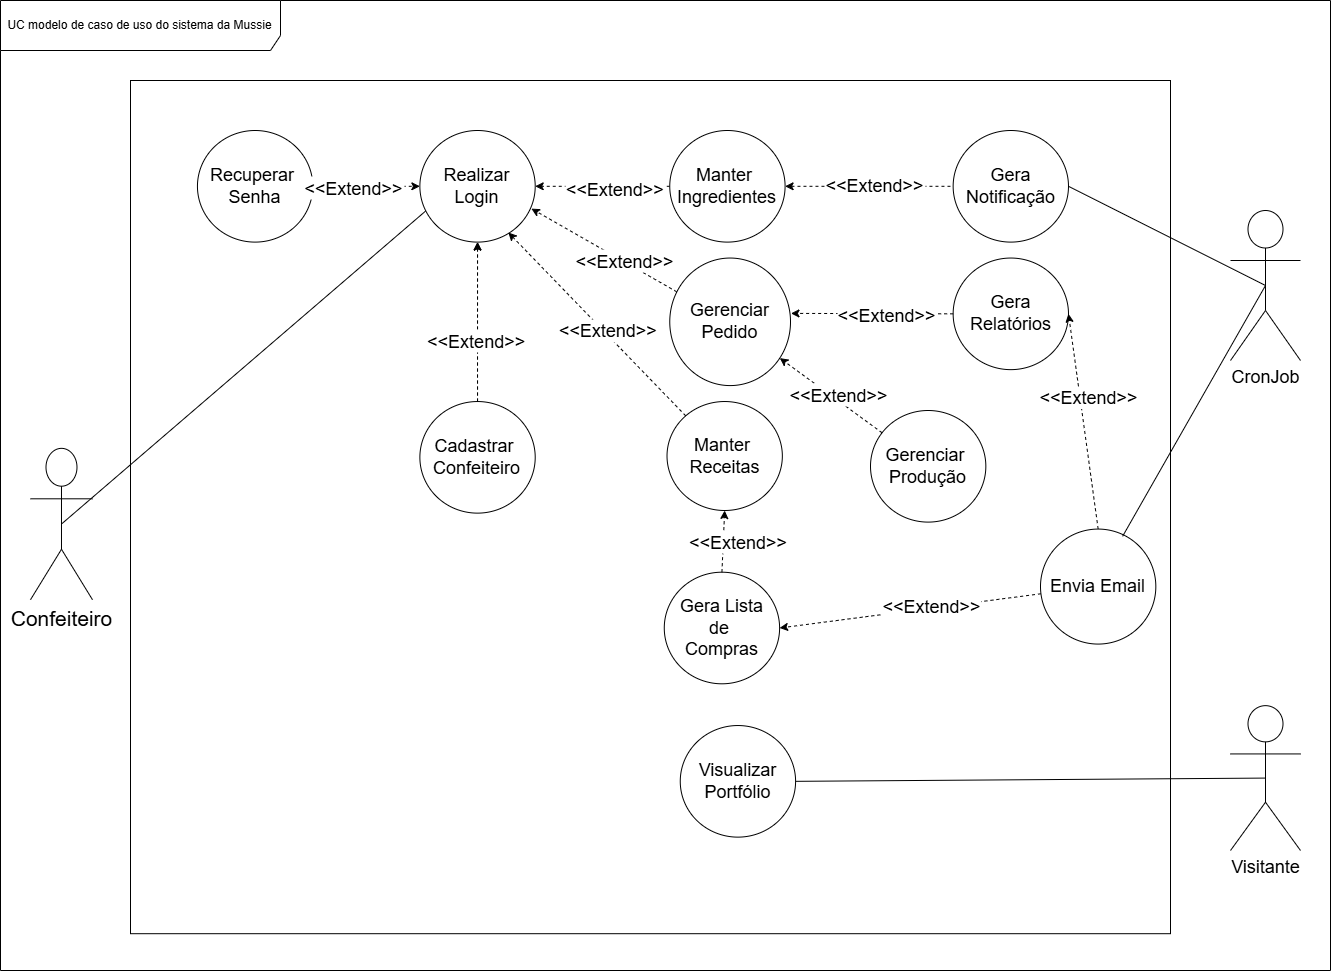

The diagram above was exported from draw.io. Its source (the exported page's mxGraphModel, read from the mxfile embedded in the PNG):
<mxGraphModel dx="2333" dy="1160" grid="1" gridSize="10" guides="1" tooltips="1" connect="1" arrows="1" fold="1" page="1" pageScale="1" pageWidth="827" pageHeight="1169" math="0" shadow="0">
  <root>
    <mxCell id="0" />
    <mxCell id="1" parent="0" />
    <mxCell id="kJuV8XzxjO-D0Pb2xex7-26" value="UC modelo de caso de uso do sistema da Mussie" style="shape=umlFrame;whiteSpace=wrap;html=1;pointerEvents=0;labelBackgroundColor=#FFFFFF;width=280;height=50;movable=1;resizable=1;rotatable=1;deletable=1;editable=1;locked=0;connectable=1;" parent="1" vertex="1">
      <mxGeometry x="120" y="50" width="1330" height="970" as="geometry" />
    </mxCell>
    <mxCell id="wYGjZ6vsEJkue9mCRyNv-1" value="" style="group" parent="1" vertex="1" connectable="0">
      <mxGeometry x="170" y="180" width="1270" height="820.13" as="geometry" />
    </mxCell>
    <mxCell id="kJuV8XzxjO-D0Pb2xex7-38" value="" style="rounded=0;whiteSpace=wrap;html=1;movable=0;resizable=0;rotatable=0;deletable=0;editable=0;locked=1;connectable=0;" parent="wYGjZ6vsEJkue9mCRyNv-1" vertex="1">
      <mxGeometry x="80" y="-50" width="1040" height="853.2" as="geometry" />
    </mxCell>
    <mxCell id="kJuV8XzxjO-D0Pb2xex7-2" value="Confeiteiro" style="shape=umlActor;verticalLabelPosition=bottom;verticalAlign=top;html=1;outlineConnect=0;fontSize=21;" parent="wYGjZ6vsEJkue9mCRyNv-1" vertex="1">
      <mxGeometry x="-20" y="317.85" width="61.98" height="151.36" as="geometry" />
    </mxCell>
    <mxCell id="kJuV8XzxjO-D0Pb2xex7-3" value="Visitante" style="shape=umlActor;verticalLabelPosition=bottom;verticalAlign=top;html=1;outlineConnect=0;fontSize=18;" parent="wYGjZ6vsEJkue9mCRyNv-1" vertex="1">
      <mxGeometry x="1180" y="575.15" width="70" height="144.85" as="geometry" />
    </mxCell>
    <mxCell id="kJuV8XzxjO-D0Pb2xex7-24" value="" style="endArrow=none;html=1;rounded=0;exitX=0.5;exitY=0.5;exitDx=0;exitDy=0;exitPerimeter=0;entryX=1;entryY=0.5;entryDx=0;entryDy=0;startFill=0;fontSize=9;" parent="wYGjZ6vsEJkue9mCRyNv-1" source="kJuV8XzxjO-D0Pb2xex7-3" target="kJuV8XzxjO-D0Pb2xex7-21" edge="1">
      <mxGeometry width="50" height="50" relative="1" as="geometry">
        <mxPoint x="535.2892561983472" y="454.0689293670554" as="sourcePoint" />
        <mxPoint x="587.7685950413223" y="378.3907744725461" as="targetPoint" />
      </mxGeometry>
    </mxCell>
    <mxCell id="kJuV8XzxjO-D0Pb2xex7-22" value="" style="endArrow=none;html=1;rounded=0;entryX=0.081;entryY=0.694;entryDx=0;entryDy=0;entryPerimeter=0;exitX=0.5;exitY=0.5;exitDx=0;exitDy=0;exitPerimeter=0;startFill=0;fontSize=9;" parent="wYGjZ6vsEJkue9mCRyNv-1" source="kJuV8XzxjO-D0Pb2xex7-2" target="kJuV8XzxjO-D0Pb2xex7-5" edge="1">
      <mxGeometry width="50" height="50" relative="1" as="geometry">
        <mxPoint x="73.47107438016529" y="332.9838815358406" as="sourcePoint" />
        <mxPoint x="141.69421487603307" y="136.22067881011662" as="targetPoint" />
      </mxGeometry>
    </mxCell>
    <mxCell id="kJuV8XzxjO-D0Pb2xex7-21" value="Visualizar&#10;Portfólio" style="ellipse;whiteSpace=wrap;fontSize=18;" parent="wYGjZ6vsEJkue9mCRyNv-1" vertex="1">
      <mxGeometry x="629.7520661157025" y="595.0299475822303" width="115.33250048049204" height="111.60005241776959" as="geometry" />
    </mxCell>
    <mxCell id="kJuV8XzxjO-D0Pb2xex7-29" value="Gera Notificação" style="ellipse;whiteSpace=wrap;fontSize=18;" parent="wYGjZ6vsEJkue9mCRyNv-1" vertex="1">
      <mxGeometry x="902.6470689986546" width="115.33250048049204" height="111.60005241776959" as="geometry" />
    </mxCell>
    <mxCell id="kJuV8XzxjO-D0Pb2xex7-30" value="Gera Relatórios" style="ellipse;whiteSpace=wrap;fontSize=18;" parent="wYGjZ6vsEJkue9mCRyNv-1" vertex="1">
      <mxGeometry x="902.6470689986546" y="127.54291704887953" width="115.33250048049204" height="111.60005241776959" as="geometry" />
    </mxCell>
    <mxCell id="kJuV8XzxjO-D0Pb2xex7-14" value="" style="edgeStyle=orthogonalEdgeStyle;rounded=0;orthogonalLoop=1;jettySize=auto;entryX=0;entryY=0.5;entryDx=0;entryDy=0;endArrow=none;startFill=1;startArrow=classic;dashed=1;fontSize=18;" parent="wYGjZ6vsEJkue9mCRyNv-1" source="kJuV8XzxjO-D0Pb2xex7-16" target="kJuV8XzxjO-D0Pb2xex7-29" edge="1">
      <mxGeometry relative="1" as="geometry" />
    </mxCell>
    <mxCell id="kJuV8XzxjO-D0Pb2xex7-15" value="&lt;&lt;Extend&gt;&gt;" style="edgeLabel;align=center;verticalAlign=middle;resizable=0;points=[];fontSize=18;" parent="kJuV8XzxjO-D0Pb2xex7-14" vertex="1" connectable="0">
      <mxGeometry x="0.0563" y="3" relative="1" as="geometry">
        <mxPoint as="offset" />
      </mxGeometry>
    </mxCell>
    <mxCell id="kJuV8XzxjO-D0Pb2xex7-34" value="" style="rounded=0;orthogonalLoop=1;jettySize=auto;entryX=1.004;entryY=0.434;entryDx=0;entryDy=0;entryPerimeter=0;dashed=1;fontSize=18;" parent="wYGjZ6vsEJkue9mCRyNv-1" source="kJuV8XzxjO-D0Pb2xex7-30" target="kJuV8XzxjO-D0Pb2xex7-20" edge="1">
      <mxGeometry relative="1" as="geometry" />
    </mxCell>
    <mxCell id="kJuV8XzxjO-D0Pb2xex7-35" value="&lt;&lt;Extend&gt;&gt;" style="edgeLabel;align=center;verticalAlign=middle;resizable=0;points=[];fontSize=18;" parent="kJuV8XzxjO-D0Pb2xex7-34" vertex="1" connectable="0">
      <mxGeometry x="-0.0824" relative="1" as="geometry">
        <mxPoint x="6" as="offset" />
      </mxGeometry>
    </mxCell>
    <mxCell id="kJuV8XzxjO-D0Pb2xex7-4" value="Recuperar &#10;Senha" style="ellipse;whiteSpace=wrap;fontSize=18;" parent="wYGjZ6vsEJkue9mCRyNv-1" vertex="1">
      <mxGeometry x="146.94214876033058" width="115.33250048049204" height="111.60005241776959" as="geometry" />
    </mxCell>
    <mxCell id="kJuV8XzxjO-D0Pb2xex7-5" value="Realizar&#10;Login" style="ellipse;whiteSpace=wrap;fontSize=18;" parent="wYGjZ6vsEJkue9mCRyNv-1" vertex="1">
      <mxGeometry x="369.3691139727081" width="115.33250048049204" height="111.60005241776959" as="geometry" />
    </mxCell>
    <mxCell id="kJuV8XzxjO-D0Pb2xex7-6" value="" style="edgeStyle=orthogonalEdgeStyle;rounded=0;orthogonalLoop=1;jettySize=auto;entryX=0.5;entryY=1;entryDx=0;entryDy=0;dashed=1;fontSize=18;" parent="wYGjZ6vsEJkue9mCRyNv-1" source="kJuV8XzxjO-D0Pb2xex7-9" target="kJuV8XzxjO-D0Pb2xex7-5" edge="1">
      <mxGeometry relative="1" as="geometry">
        <Array as="points">
          <mxPoint x="427.5845665961946" y="239.14296946664916" />
          <mxPoint x="427.5845665961946" y="239.14296946664916" />
        </Array>
      </mxGeometry>
    </mxCell>
    <mxCell id="kJuV8XzxjO-D0Pb2xex7-7" value="" style="edgeStyle=orthogonalEdgeStyle;rounded=0;orthogonalLoop=1;jettySize=auto;dashed=1;fontSize=18;" parent="wYGjZ6vsEJkue9mCRyNv-1" source="kJuV8XzxjO-D0Pb2xex7-9" target="kJuV8XzxjO-D0Pb2xex7-5" edge="1">
      <mxGeometry relative="1" as="geometry" />
    </mxCell>
    <mxCell id="kJuV8XzxjO-D0Pb2xex7-8" value="&lt;&lt;Extend&gt;&gt;" style="edgeLabel;align=center;verticalAlign=middle;resizable=0;points=[];fontSize=18;" parent="kJuV8XzxjO-D0Pb2xex7-7" vertex="1" connectable="0">
      <mxGeometry x="-0.2184" y="2" relative="1" as="geometry">
        <mxPoint as="offset" />
      </mxGeometry>
    </mxCell>
    <mxCell id="kJuV8XzxjO-D0Pb2xex7-9" value="Cadastrar &#10;Confeiteiro" style="ellipse;whiteSpace=wrap;fontSize=18;" parent="wYGjZ6vsEJkue9mCRyNv-1" vertex="1">
      <mxGeometry x="369.3691139727081" y="271.0286987288691" width="115.33250048049204" height="111.60005241776959" as="geometry" />
    </mxCell>
    <mxCell id="kJuV8XzxjO-D0Pb2xex7-10" value="" style="edgeStyle=orthogonalEdgeStyle;rounded=0;orthogonalLoop=1;jettySize=auto;dashed=1;exitX=1;exitY=0.5;exitDx=0;exitDy=0;entryX=0;entryY=0.5;entryDx=0;entryDy=0;fontSize=18;" parent="wYGjZ6vsEJkue9mCRyNv-1" source="kJuV8XzxjO-D0Pb2xex7-4" target="kJuV8XzxjO-D0Pb2xex7-5" edge="1">
      <mxGeometry relative="1" as="geometry">
        <mxPoint x="325.432923313473" y="143.48578167998951" as="sourcePoint" />
        <mxPoint x="325.432923313473" y="63.771458524439765" as="targetPoint" />
      </mxGeometry>
    </mxCell>
    <mxCell id="kJuV8XzxjO-D0Pb2xex7-11" value="&lt;&lt;Extend&gt;&gt;" style="edgeLabel;align=center;verticalAlign=middle;resizable=0;points=[];fontSize=18;" parent="kJuV8XzxjO-D0Pb2xex7-10" vertex="1" connectable="0">
      <mxGeometry x="-0.2682" relative="1" as="geometry">
        <mxPoint as="offset" />
      </mxGeometry>
    </mxCell>
    <mxCell id="kJuV8XzxjO-D0Pb2xex7-12" value="" style="edgeStyle=orthogonalEdgeStyle;rounded=0;orthogonalLoop=1;jettySize=auto;exitX=0;exitY=0.5;exitDx=0;exitDy=0;dashed=1;fontSize=18;" parent="wYGjZ6vsEJkue9mCRyNv-1" source="kJuV8XzxjO-D0Pb2xex7-16" target="kJuV8XzxjO-D0Pb2xex7-5" edge="1">
      <mxGeometry relative="1" as="geometry" />
    </mxCell>
    <mxCell id="kJuV8XzxjO-D0Pb2xex7-13" value="&lt;&lt;Extend&gt;&gt;" style="edgeLabel;align=center;verticalAlign=middle;resizable=0;points=[];fontSize=18;" parent="kJuV8XzxjO-D0Pb2xex7-12" vertex="1" connectable="0">
      <mxGeometry x="-0.1673" y="1" relative="1" as="geometry">
        <mxPoint as="offset" />
      </mxGeometry>
    </mxCell>
    <mxCell id="kJuV8XzxjO-D0Pb2xex7-16" value="Manter &#10;Ingredientes" style="ellipse;whiteSpace=wrap;fontSize=18;" parent="wYGjZ6vsEJkue9mCRyNv-1" vertex="1">
      <mxGeometry x="619.2561983471074" width="115.33250048049204" height="111.60005241776959" as="geometry" />
    </mxCell>
    <mxCell id="kJuV8XzxjO-D0Pb2xex7-17" value="Manter &#10;Receitas" style="ellipse;whiteSpace=wrap;fontSize=18;" parent="wYGjZ6vsEJkue9mCRyNv-1" vertex="1">
      <mxGeometry x="616.51" y="271.03" width="115.33" height="108.97" as="geometry" />
    </mxCell>
    <mxCell id="kJuV8XzxjO-D0Pb2xex7-18" value="" style="rounded=0;orthogonalLoop=1;jettySize=auto;entryX=0.967;entryY=0.7;entryDx=0;entryDy=0;entryPerimeter=0;dashed=1;fontSize=18;" parent="wYGjZ6vsEJkue9mCRyNv-1" source="kJuV8XzxjO-D0Pb2xex7-20" target="kJuV8XzxjO-D0Pb2xex7-5" edge="1">
      <mxGeometry relative="1" as="geometry" />
    </mxCell>
    <mxCell id="kJuV8XzxjO-D0Pb2xex7-19" value="&lt;&lt;Extend&gt;&gt;" style="edgeLabel;align=center;verticalAlign=middle;resizable=0;points=[];fontSize=18;" parent="kJuV8XzxjO-D0Pb2xex7-18" vertex="1" connectable="0">
      <mxGeometry x="-0.2687" y="-2" relative="1" as="geometry">
        <mxPoint as="offset" />
      </mxGeometry>
    </mxCell>
    <mxCell id="kJuV8XzxjO-D0Pb2xex7-20" value="Gerenciar&#10;Pedido" style="ellipse;whiteSpace=wrap;fontSize=18;" parent="wYGjZ6vsEJkue9mCRyNv-1" vertex="1">
      <mxGeometry x="619.26" y="127.54" width="120.74" height="127.54" as="geometry" />
    </mxCell>
    <mxCell id="kJuV8XzxjO-D0Pb2xex7-27" value="" style="rounded=0;orthogonalLoop=1;jettySize=auto;entryX=0.767;entryY=0.914;entryDx=0;entryDy=0;entryPerimeter=0;dashed=1;fontSize=18;" parent="wYGjZ6vsEJkue9mCRyNv-1" source="kJuV8XzxjO-D0Pb2xex7-17" target="kJuV8XzxjO-D0Pb2xex7-5" edge="1">
      <mxGeometry relative="1" as="geometry" />
    </mxCell>
    <mxCell id="kJuV8XzxjO-D0Pb2xex7-28" value="&lt;&lt;Extend&gt;&gt;" style="edgeLabel;align=center;verticalAlign=middle;resizable=0;points=[];fontSize=18;" parent="kJuV8XzxjO-D0Pb2xex7-27" vertex="1" connectable="0">
      <mxGeometry x="-0.1712" y="2" relative="1" as="geometry">
        <mxPoint x="-3" y="-12" as="offset" />
      </mxGeometry>
    </mxCell>
    <mxCell id="kJuV8XzxjO-D0Pb2xex7-33" value="Gera Lista de &#10;Compras" style="ellipse;whiteSpace=wrap;fontSize=18;" parent="wYGjZ6vsEJkue9mCRyNv-1" vertex="1">
      <mxGeometry x="613.7618623870845" y="441.7039745773817" width="115.33250048049204" height="111.60005241776959" as="geometry" />
    </mxCell>
    <mxCell id="kJuV8XzxjO-D0Pb2xex7-31" value="" style="rounded=0;orthogonalLoop=1;jettySize=auto;exitX=0.5;exitY=0;exitDx=0;exitDy=0;entryX=0.5;entryY=1;entryDx=0;entryDy=0;dashed=1;fontSize=18;" parent="wYGjZ6vsEJkue9mCRyNv-1" source="kJuV8XzxjO-D0Pb2xex7-33" target="kJuV8XzxjO-D0Pb2xex7-17" edge="1">
      <mxGeometry relative="1" as="geometry" />
    </mxCell>
    <mxCell id="kJuV8XzxjO-D0Pb2xex7-32" value="&lt;&lt;Extend&gt;&gt;" style="edgeLabel;align=center;verticalAlign=middle;resizable=0;points=[];fontSize=18;" parent="kJuV8XzxjO-D0Pb2xex7-31" vertex="1" connectable="0">
      <mxGeometry x="0.08" y="-1" relative="1" as="geometry">
        <mxPoint x="13" y="1" as="offset" />
      </mxGeometry>
    </mxCell>
    <mxCell id="kJuV8XzxjO-D0Pb2xex7-40" value="Gerenciar &#10;Produção" style="ellipse;whiteSpace=wrap;fontSize=18;" parent="wYGjZ6vsEJkue9mCRyNv-1" vertex="1">
      <mxGeometry x="820.0031635594851" y="279.99651814965273" width="115.33250048049204" height="111.60005241776959" as="geometry" />
    </mxCell>
    <mxCell id="kJuV8XzxjO-D0Pb2xex7-41" value="" style="rounded=0;orthogonalLoop=1;jettySize=auto;dashed=1;fontSize=18;" parent="wYGjZ6vsEJkue9mCRyNv-1" source="kJuV8XzxjO-D0Pb2xex7-40" target="kJuV8XzxjO-D0Pb2xex7-20" edge="1">
      <mxGeometry relative="1" as="geometry">
        <mxPoint x="626.603305785124" y="444.27617612370585" as="sourcePoint" />
        <mxPoint x="451.3223140495868" y="255.08078888743276" as="targetPoint" />
      </mxGeometry>
    </mxCell>
    <mxCell id="kJuV8XzxjO-D0Pb2xex7-42" value="&lt;&lt;Extend&gt;&gt;" style="edgeLabel;align=center;verticalAlign=middle;resizable=0;points=[];fontSize=18;" parent="kJuV8XzxjO-D0Pb2xex7-41" vertex="1" connectable="0">
      <mxGeometry x="-0.1712" y="2" relative="1" as="geometry">
        <mxPoint y="-10" as="offset" />
      </mxGeometry>
    </mxCell>
    <mxCell id="XgtV9CMcCz_xIUo31I1K-3" style="rounded=0;orthogonalLoop=1;jettySize=auto;html=1;entryX=1;entryY=0.5;entryDx=0;entryDy=0;dashed=1;" parent="wYGjZ6vsEJkue9mCRyNv-1" source="XgtV9CMcCz_xIUo31I1K-1" target="kJuV8XzxjO-D0Pb2xex7-33" edge="1">
      <mxGeometry relative="1" as="geometry" />
    </mxCell>
    <mxCell id="XgtV9CMcCz_xIUo31I1K-6" value="&lt;span style=&quot;font-size: 18px;&quot;&gt;&amp;lt;&amp;lt;Extend&amp;gt;&amp;gt;&lt;/span&gt;" style="edgeLabel;html=1;align=center;verticalAlign=middle;resizable=0;points=[];" parent="XgtV9CMcCz_xIUo31I1K-3" vertex="1" connectable="0">
      <mxGeometry x="-0.1514" y="-2" relative="1" as="geometry">
        <mxPoint as="offset" />
      </mxGeometry>
    </mxCell>
    <mxCell id="XgtV9CMcCz_xIUo31I1K-5" style="rounded=0;orthogonalLoop=1;jettySize=auto;html=1;exitX=0.5;exitY=0;exitDx=0;exitDy=0;entryX=1;entryY=0.5;entryDx=0;entryDy=0;dashed=1;" parent="wYGjZ6vsEJkue9mCRyNv-1" source="XgtV9CMcCz_xIUo31I1K-1" target="kJuV8XzxjO-D0Pb2xex7-30" edge="1">
      <mxGeometry relative="1" as="geometry" />
    </mxCell>
    <mxCell id="XgtV9CMcCz_xIUo31I1K-7" value="&lt;span style=&quot;font-size: 18px;&quot;&gt;&amp;lt;&amp;lt;Extend&amp;gt;&amp;gt;&lt;/span&gt;" style="edgeLabel;html=1;align=center;verticalAlign=middle;resizable=0;points=[];" parent="XgtV9CMcCz_xIUo31I1K-5" vertex="1" connectable="0">
      <mxGeometry x="-0.2575" y="-3" relative="1" as="geometry">
        <mxPoint x="-3" y="-52" as="offset" />
      </mxGeometry>
    </mxCell>
    <mxCell id="XgtV9CMcCz_xIUo31I1K-1" value="Envia Email" style="ellipse;whiteSpace=wrap;fontSize=18;" parent="wYGjZ6vsEJkue9mCRyNv-1" vertex="1">
      <mxGeometry x="990" y="398.57" width="115.33" height="115" as="geometry" />
    </mxCell>
    <mxCell id="h6Cqjc-ofrnfk_qte7qA-43" style="rounded=0;orthogonalLoop=1;jettySize=auto;html=1;exitX=0.5;exitY=0.5;exitDx=0;exitDy=0;exitPerimeter=0;endArrow=none;startFill=0;entryX=0.712;entryY=0.063;entryDx=0;entryDy=0;entryPerimeter=0;" edge="1" parent="wYGjZ6vsEJkue9mCRyNv-1" source="h6Cqjc-ofrnfk_qte7qA-42" target="XgtV9CMcCz_xIUo31I1K-1">
      <mxGeometry relative="1" as="geometry">
        <mxPoint x="1060" y="400" as="targetPoint" />
      </mxGeometry>
    </mxCell>
    <mxCell id="h6Cqjc-ofrnfk_qte7qA-44" style="rounded=0;orthogonalLoop=1;jettySize=auto;html=1;exitX=0.5;exitY=0.5;exitDx=0;exitDy=0;exitPerimeter=0;entryX=1;entryY=0.5;entryDx=0;entryDy=0;endArrow=none;startFill=0;" edge="1" parent="wYGjZ6vsEJkue9mCRyNv-1" source="h6Cqjc-ofrnfk_qte7qA-42" target="kJuV8XzxjO-D0Pb2xex7-29">
      <mxGeometry relative="1" as="geometry" />
    </mxCell>
    <mxCell id="h6Cqjc-ofrnfk_qte7qA-42" value="&lt;font style=&quot;font-size: 18px;&quot;&gt;CronJob&lt;/font&gt;" style="shape=umlActor;verticalLabelPosition=bottom;verticalAlign=top;html=1;outlineConnect=0;" vertex="1" parent="wYGjZ6vsEJkue9mCRyNv-1">
      <mxGeometry x="1180" y="80.00000000000006" width="70" height="150" as="geometry" />
    </mxCell>
  </root>
</mxGraphModel>